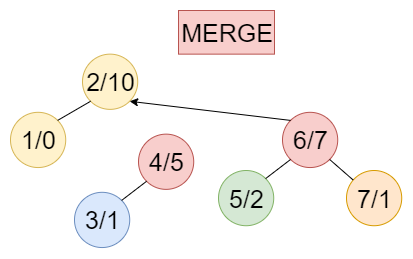

The diagram above was exported from draw.io. Its source (the exported page's mxGraphModel, read from the mxfile embedded in the PNG):
<mxGraphModel dx="2062" dy="1073" grid="1" gridSize="10" guides="1" tooltips="1" connect="1" arrows="1" fold="1" page="1" pageScale="1" pageWidth="827" pageHeight="1169" math="0" shadow="0">
  <root>
    <mxCell id="0" />
    <mxCell id="1" parent="0" />
    <mxCell id="2" value="&lt;font style=&quot;font-size: 25px&quot;&gt;2/10&lt;/font&gt;" style="ellipse;whiteSpace=wrap;html=1;aspect=fixed;fillColor=#fff2cc;strokeColor=#d6b656;" vertex="1" parent="1">
      <mxGeometry x="692" y="73.63636363636363" width="55.22693749644103" height="55.22693749644103" as="geometry" />
    </mxCell>
    <mxCell id="3" value="&lt;font style=&quot;font-size: 25px&quot;&gt;1/0&lt;/font&gt;" style="ellipse;whiteSpace=wrap;html=1;aspect=fixed;fillColor=#fff2cc;strokeColor=#d6b656;" vertex="1" parent="1">
      <mxGeometry x="620" y="131.8181818181818" width="55.22693749644103" height="55.22693749644103" as="geometry" />
    </mxCell>
    <mxCell id="4" value="" style="endArrow=none;html=1;entryX=0;entryY=1;entryDx=0;entryDy=0;exitX=1;exitY=0;exitDx=0;exitDy=0;" edge="1" source="3" target="2" parent="1">
      <mxGeometry width="50" height="50" relative="1" as="geometry">
        <mxPoint x="-175.99999999999997" y="138.18181818181816" as="sourcePoint" />
        <mxPoint x="-134.62741699796965" y="100.57037908906335" as="targetPoint" />
      </mxGeometry>
    </mxCell>
    <mxCell id="5" value="&lt;font style=&quot;font-size: 25px&quot;&gt;4/5&lt;/font&gt;" style="ellipse;whiteSpace=wrap;html=1;aspect=fixed;fillColor=#f8cecc;strokeColor=#b85450;" vertex="1" parent="1">
      <mxGeometry x="748" y="153.63636363636363" width="55.22693749644103" height="55.22693749644103" as="geometry" />
    </mxCell>
    <mxCell id="6" value="&lt;font style=&quot;font-size: 25px&quot;&gt;3/1&lt;/font&gt;" style="ellipse;whiteSpace=wrap;html=1;aspect=fixed;fillColor=#dae8fc;strokeColor=#6c8ebf;" vertex="1" parent="1">
      <mxGeometry x="684" y="211.81818181818176" width="55.22693749644103" height="55.22693749644103" as="geometry" />
    </mxCell>
    <mxCell id="7" value="&lt;font style=&quot;font-size: 25px&quot;&gt;6/7&lt;/font&gt;" style="ellipse;whiteSpace=wrap;html=1;aspect=fixed;fillColor=#f8cecc;strokeColor=#b85450;" vertex="1" parent="1">
      <mxGeometry x="892" y="131.8181818181818" width="55.22693749644103" height="55.22693749644103" as="geometry" />
    </mxCell>
    <mxCell id="8" value="&lt;font style=&quot;font-size: 25px&quot;&gt;5/2&lt;/font&gt;" style="ellipse;whiteSpace=wrap;html=1;aspect=fixed;fillColor=#d5e8d4;strokeColor=#82b366;" vertex="1" parent="1">
      <mxGeometry x="828" y="189.99999999999994" width="55.22693749644103" height="55.22693749644103" as="geometry" />
    </mxCell>
    <mxCell id="9" value="&lt;font style=&quot;font-size: 25px&quot;&gt;7/1&lt;/font&gt;" style="ellipse;whiteSpace=wrap;html=1;aspect=fixed;fillColor=#ffe6cc;strokeColor=#d79b00;" vertex="1" parent="1">
      <mxGeometry x="956" y="189.99999999999994" width="55.22693749644103" height="55.22693749644103" as="geometry" />
    </mxCell>
    <mxCell id="10" value="&lt;font style=&quot;font-size: 25px&quot;&gt;MERGE&lt;/font&gt;" style="rounded=0;whiteSpace=wrap;html=1;fillColor=#f8cecc;strokeColor=#b85450;" vertex="1" parent="1">
      <mxGeometry x="788" y="30" width="96" height="43.63636363636362" as="geometry" />
    </mxCell>
    <mxCell id="11" value="" style="endArrow=none;html=1;entryX=0;entryY=1;entryDx=0;entryDy=0;exitX=1;exitY=0;exitDx=0;exitDy=0;" edge="1" source="6" target="5" parent="1">
      <mxGeometry width="50" height="50" relative="1" as="geometry">
        <mxPoint y="349.09090909090895" as="sourcePoint" />
        <mxPoint x="39.999999999999986" y="312.72727272727263" as="targetPoint" />
      </mxGeometry>
    </mxCell>
    <mxCell id="12" value="" style="endArrow=classic;html=1;exitX=0;exitY=0;exitDx=0;exitDy=0;entryX=1;entryY=1;entryDx=0;entryDy=0;" edge="1" source="7" target="2" parent="1">
      <mxGeometry width="50" height="50" relative="1" as="geometry">
        <mxPoint y="399.9999999999999" as="sourcePoint" />
        <mxPoint x="39.999999999999986" y="363.6363636363635" as="targetPoint" />
      </mxGeometry>
    </mxCell>
    <mxCell id="13" value="" style="endArrow=none;html=1;entryX=1;entryY=1;entryDx=0;entryDy=0;" edge="1" source="9" target="7" parent="1">
      <mxGeometry width="50" height="50" relative="1" as="geometry">
        <mxPoint x="127.99999999999999" y="399.9999999999999" as="sourcePoint" />
        <mxPoint x="168" y="363.6363636363635" as="targetPoint" />
      </mxGeometry>
    </mxCell>
    <mxCell id="14" value="" style="endArrow=none;html=1;entryX=0;entryY=1;entryDx=0;entryDy=0;exitX=1;exitY=0;exitDx=0;exitDy=0;" edge="1" source="8" target="7" parent="1">
      <mxGeometry width="50" height="50" relative="1" as="geometry">
        <mxPoint x="359.44993945114766" y="177.7041268555668" as="sourcePoint" />
        <mxPoint x="334.6274169979697" y="158.7521972708815" as="targetPoint" />
      </mxGeometry>
    </mxCell>
  </root>
</mxGraphModel>